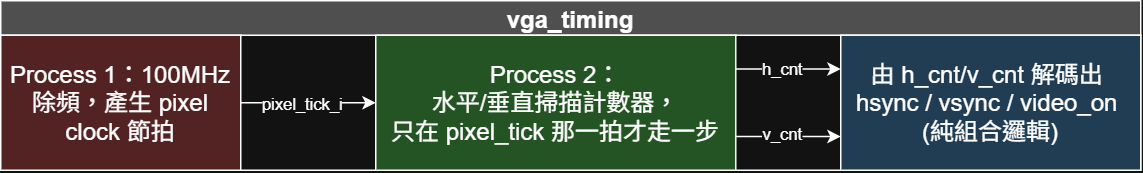

The diagram above was exported from draw.io. Its source (the exported page's mxGraphModel, read from the mxfile embedded in the PNG):
<mxGraphModel dx="1245" dy="562" grid="1" gridSize="10" guides="1" tooltips="1" connect="1" arrows="1" fold="1" page="1" pageScale="1" pageWidth="1169" pageHeight="827" math="0" shadow="0">
  <root>
    <mxCell id="0" />
    <mxCell id="1" parent="0" />
    <mxCell id="FBKdGE8JK1EKi7FaeWxI-1" parent="1" style="swimlane;fontSize=16;fillColor=light-dark(#FFFFFF,#4F4F4F);" value="vga_timing" vertex="1">
      <mxGeometry height="113" width="760" x="205" y="100" as="geometry">
        <mxRectangle height="30" width="140" x="637" y="1504" as="alternateBounds" />
      </mxGeometry>
    </mxCell>
    <mxCell id="FBKdGE8JK1EKi7FaeWxI-2" edge="1" parent="FBKdGE8JK1EKi7FaeWxI-1" source="FBKdGE8JK1EKi7FaeWxI-4" style="edgeStyle=orthogonalEdgeStyle;rounded=0;orthogonalLoop=1;jettySize=auto;html=1;exitX=1;exitY=0.5;exitDx=0;exitDy=0;entryX=0;entryY=0.5;entryDx=0;entryDy=0;" target="FBKdGE8JK1EKi7FaeWxI-9">
      <mxGeometry relative="1" as="geometry" />
    </mxCell>
    <mxCell id="FBKdGE8JK1EKi7FaeWxI-3" connectable="0" parent="FBKdGE8JK1EKi7FaeWxI-2" style="edgeLabel;html=1;align=center;verticalAlign=middle;resizable=0;points=[];" value="pixel_tick_i" vertex="1">
      <mxGeometry relative="1" x="-0.3081" y="-3" as="geometry">
        <mxPoint x="9" y="-3" as="offset" />
      </mxGeometry>
    </mxCell>
    <mxCell id="FBKdGE8JK1EKi7FaeWxI-4" parent="FBKdGE8JK1EKi7FaeWxI-1" style="whiteSpace=wrap;html=1;fillColor=light-dark(#FFFFFF,#532222);" value="&lt;font style=&quot;font-size: 16px;&quot;&gt;Process 1：100MHz 除頻，產生 pixel clock 節拍&lt;/font&gt;" vertex="1">
      <mxGeometry height="90" width="160" y="23" as="geometry" />
    </mxCell>
    <mxCell id="FBKdGE8JK1EKi7FaeWxI-5" edge="1" parent="FBKdGE8JK1EKi7FaeWxI-1" source="FBKdGE8JK1EKi7FaeWxI-9" style="edgeStyle=orthogonalEdgeStyle;rounded=0;orthogonalLoop=1;jettySize=auto;html=1;exitX=1;exitY=0.25;exitDx=0;exitDy=0;entryX=0;entryY=0.25;entryDx=0;entryDy=0;" target="FBKdGE8JK1EKi7FaeWxI-10">
      <mxGeometry relative="1" as="geometry" />
    </mxCell>
    <mxCell id="FBKdGE8JK1EKi7FaeWxI-6" connectable="0" parent="FBKdGE8JK1EKi7FaeWxI-5" style="edgeLabel;html=1;align=center;verticalAlign=middle;resizable=0;points=[];" value="h_cnt" vertex="1">
      <mxGeometry relative="1" x="-0.1457" as="geometry">
        <mxPoint as="offset" />
      </mxGeometry>
    </mxCell>
    <mxCell id="FBKdGE8JK1EKi7FaeWxI-7" edge="1" parent="FBKdGE8JK1EKi7FaeWxI-1" source="FBKdGE8JK1EKi7FaeWxI-9" style="edgeStyle=orthogonalEdgeStyle;rounded=0;orthogonalLoop=1;jettySize=auto;html=1;exitX=1;exitY=0.75;exitDx=0;exitDy=0;entryX=0;entryY=0.75;entryDx=0;entryDy=0;" target="FBKdGE8JK1EKi7FaeWxI-10">
      <mxGeometry relative="1" as="geometry" />
    </mxCell>
    <mxCell id="FBKdGE8JK1EKi7FaeWxI-8" connectable="0" parent="FBKdGE8JK1EKi7FaeWxI-7" style="edgeLabel;html=1;align=center;verticalAlign=middle;resizable=0;points=[];" value="v_cnt" vertex="1">
      <mxGeometry relative="1" x="-0.1457" y="2" as="geometry">
        <mxPoint as="offset" />
      </mxGeometry>
    </mxCell>
    <mxCell id="FBKdGE8JK1EKi7FaeWxI-9" parent="FBKdGE8JK1EKi7FaeWxI-1" style="whiteSpace=wrap;html=1;fillColor=light-dark(#FFFFFF,#245324);" value="&lt;font style=&quot;font-size: 16px;&quot;&gt;Process 2：&lt;/font&gt;&lt;div&gt;&lt;font style=&quot;font-size: 16px;&quot;&gt;水平/垂直掃描計數器，&lt;/font&gt;&lt;/div&gt;&lt;div&gt;&lt;font style=&quot;font-size: 16px;&quot;&gt;只在 pixel_tick 那一拍才走一步&lt;/font&gt;&lt;/div&gt;" vertex="1">
      <mxGeometry height="90" width="240" x="250" y="23" as="geometry" />
    </mxCell>
    <mxCell id="FBKdGE8JK1EKi7FaeWxI-10" parent="FBKdGE8JK1EKi7FaeWxI-1" style="whiteSpace=wrap;html=1;fillColor=light-dark(#FFFFFF,#213D54);" value="&lt;div&gt;&lt;font style=&quot;font-size: 16px;&quot;&gt;由 h_cnt/v_cnt 解碼出&amp;nbsp;&lt;/font&gt;&lt;/div&gt;&lt;div&gt;&lt;font style=&quot;font-size: 16px;&quot;&gt;hsync / vsync / video_on&amp;nbsp;&lt;/font&gt;&lt;/div&gt;&lt;div&gt;&lt;font style=&quot;font-size: 16px;&quot;&gt;(純組合邏輯)&lt;/font&gt;&lt;/div&gt;" vertex="1">
      <mxGeometry height="90" width="200" x="560" y="23" as="geometry" />
    </mxCell>
  </root>
</mxGraphModel>